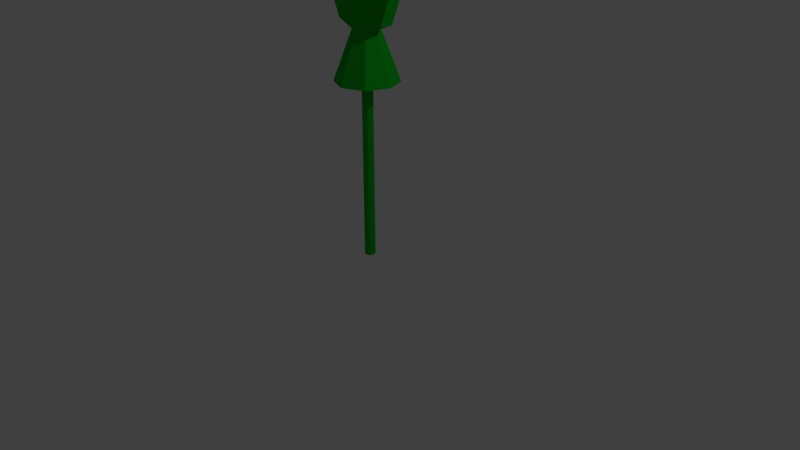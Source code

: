 # Source: rotator.blend  (saved by Blender 2.79.0; exported with 4.5.12 LTS)
import bpy
from mathutils import Matrix  # noqa: F401  (used for matrix-valued properties, if any)

bpy.ops.wm.read_factory_settings(use_empty=True)
scene = bpy.context.scene
scene.name = 'Scene'

# ---- collections
col_collection_1 = bpy.data.collections.new('Collection 1'); scene.collection.children.link(col_collection_1)

# ---- materials (node trees are filled in below, after node groups)
mat_blue = bpy.data.materials.new('blue')
mat_blue.alpha_threshold = 0.0
mat_blue.use_transparent_shadow = False
mat_blue.diffuse_color = (0.005, 0.467, 0.016, 1.0)
mat_blue.specular_color = (0.5, 0.5, 0.5)
mat_blue.roughness = 0.5
mat_blue.specular_intensity = 1.0

# ---- material node trees

# ---- world
world_world = bpy.data.worlds.new('World'); scene.world = world_world
world_world.color = (0.05088, 0.05088, 0.05088)
world_world.use_sun_shadow = False
world_world.sun_shadow_jitter_overblur = 0.0
world_world.cycles.sampling_method = 'MANUAL'

# ---- cameras
cam_camera = bpy.data.cameras.new('Camera')
cam_camera.clip_end = 100.0
cam_camera.lens = 35.0
cam_camera.sensor_width = 32.0
cam_camera.sensor_height = 18.0
cam_camera.ortho_scale = 7.314
cam_camera.dof.focus_distance = 0.0
cam_camera.dof.aperture_fstop = 128.0

# ---- lights
light_lamp = bpy.data.lights.new('Lamp', 'POINT')
light_lamp.transmission_factor = 0.0
light_lamp.cutoff_distance = 30.0
light_lamp.energy = 100.0
light_lamp.shadow_buffer_clip_start = 1.001
light_lamp.shadow_soft_size = 0.1
light_lamp.shadow_maximum_resolution = 0.006
light_lamp.use_absolute_resolution = True

# ---- meshes
me_cylinder_002 = bpy.data.meshes.new('Cylinder.002')
me_cylinder_002.from_pydata([(-0.01032, 4e-06, -0.09766), (-0.01032, 2.286, -0.09766), (0.03843, 2.286, -0.07747), (0.03843, 4e-06, -0.07747), (0.05862, 2.286, -0.02872), (0.05862, 4e-06, -0.02872), (0.03843, 2.286, 0.02003), (0.03843, 4e-06, 0.02003), (-0.01032, 2.286, 0.04022), (-0.01032, 4e-06, 0.04022), (-0.05907, 2.286, 0.02003), (-0.05907, 4e-06, 0.02003), (-0.07926, 2.286, -0.02872), (-0.07926, 4e-06, -0.02872), (-0.05907, 2.286, -0.07747), (-0.2943, 2.286, -0.3127), (-0.01032, 2.286, -0.4303), (-0.05907, 4e-06, -0.07747), (-0.4119, 2.286, -0.02872), (-0.01032, 3.355, -0.02872), (-0.01032, 3.355, -0.02872), (0.2736, 2.286, -0.3127), (0.3912, 2.286, -0.02872), (0.2736, 2.286, 0.2552), (-0.2943, 2.286, 0.2552), (-0.01032, 2.286, 0.3728), (-0.01032, 3.355, -0.02872), (-0.01032, 3.355, -0.02872), (-0.01032, 3.355, -0.02872), (-0.01032, 3.355, -0.02872), (-0.01032, 3.355, -0.02872), (-0.01032, 3.355, -0.02872)], [], [(0, 1, 2, 3), (3, 2, 4, 5), (5, 4, 6, 7), (7, 6, 8, 9), (9, 8, 10, 11), (11, 10, 12, 13), (1, 14, 15, 16), (13, 12, 14, 17), (17, 14, 1, 0), (0, 3, 5, 7, 9, 11, 13, 17), (15, 18, 19, 20), (2, 1, 16, 21), (6, 4, 22, 23), (12, 10, 24, 18), (8, 6, 23, 25), (14, 12, 18, 15), (4, 2, 21, 22), (10, 8, 25, 24), (26, 27, 20, 19, 28, 29, 30, 31), (24, 25, 29, 28), (23, 22, 31, 30), (21, 16, 27, 26), (16, 15, 20, 27), (18, 24, 28, 19), (25, 23, 30, 29), (22, 21, 26, 31)])
me_cylinder_002.polygons.foreach_set('use_smooth', [True] * 26)
_k = set([(0, 1), (0, 3), (0, 17), (1, 2), (1, 14), (2, 3), (2, 4), (3, 5), (4, 5), (4, 6), (5, 7), (6, 7), (6, 8), (7, 9), (8, 9), (8, 10), (9, 11), (10, 11), (10, 12), (11, 13), (12, 13), (12, 14), (13, 17), (14, 17), (15, 16), (15, 18), (15, 20), (16, 21), (16, 27), (18, 19), (18, 24), (19, 20), (19, 28), (20, 27), (21, 22), (21, 26), (22, 23), (22, 31), (23, 25), (23, 30), (24, 25), (24, 28), (25, 29), (26, 27), (26, 31), (28, 29), (29, 30), (30, 31)])
me_cylinder_002.attributes.new('sharp_edge', 'BOOLEAN', 'EDGE').data.foreach_set('value', [ (min(e.vertices), max(e.vertices)) in _k for e in me_cylinder_002.edges])
me_cylinder_002.materials.append(mat_blue)
me_cylinder_002.use_remesh_preserve_volume = False
me_cylinder_002.use_remesh_preserve_attributes = False
me_cylinder_002.use_mirror_vertex_groups = False
me_cylinder_002.update()
me_cylinder_002.normals_split_custom_set([tuple(v) for v in zip(*[iter([0.3827, 0.0, -0.9239, 0.3827, 0.0, -0.9239, 0.3827, 0.0, -0.9239, 0.3827, 0.0, -0.9239, 0.9239, 0.0, -0.3827, 0.9239, 0.0, -0.3827, 0.9239, 0.0, -0.3827, 0.9239, 0.0, -0.3827, 0.9239, 0.0, 0.3827, 0.9239, 0.0, 0.3827, 0.9239, 0.0, 0.3827, 0.9239, 0.0, 0.3827, 0.3827, 0.0, 0.9239, 0.3827, 0.0, 0.9239, 0.3827, 0.0, 0.9239, 0.3827, 0.0, 0.9239, -0.3827, 0.0, 0.9239, -0.3827, 0.0, 0.9239, -0.3827, 0.0, 0.9239, -0.3827, 0.0, 0.9239, -0.9239, 0.0, 0.3827, -0.9239, 0.0, 0.3827, -0.9239, 0.0, 0.3827, -0.9239, 0.0, 0.3827, -2.253e-09, -1.0, -0.001253, -0.0008865, -1.0, -0.0008857, -0.0008865, -1.0, -0.0008857, -1.038e-09, -1.0, -0.001253, -0.9239, 0.0, -0.3827, -0.9239, 0.0, -0.3827, -0.9239, 0.0, -0.3827, -0.9239, 0.0, -0.3827, -0.3827, 0.0, -0.9239, -0.3827, 0.0, -0.9239, -0.3827, 0.0, -0.9239, -0.3827, 0.0, -0.9239, 0.0, -1.0, 0.0, 0.0, -1.0, 0.0, 0.0, -1.0, 0.0, 0.0, -1.0, 0.0, 0.0, -1.0, 0.0, 0.0, -1.0, 0.0, 0.0, -1.0, 0.0, 0.0, -1.0, 0.0, -0.8728, 0.328, -0.3615, -0.8728, 0.328, -0.3615, -0.8728, 0.328, -0.3615, -0.8728, 0.328, -0.3615, 0.0008865, -1.0, -0.0008857, -2.253e-09, -1.0, -0.001253, -1.038e-09, -1.0, -0.001253, 0.0008865, -1.0, -0.0008857, 0.0008865, -1.0, 0.000886, 0.001254, -1.0, 2.715e-07, 0.001254, -1.0, 2.704e-07, 0.0008865, -1.0, 0.000886, -0.001254, -1.0, 2.253e-09, -0.0008865, -1.0, 0.0008857, -0.0008865, -1.0, 0.0008857, -0.001254, -1.0, 1.013e-09, -2.253e-09, -1.0, 0.001253, 0.0008865, -1.0, 0.000886, 0.0008865, -1.0, 0.000886, -1.062e-09, -1.0, 0.001253, -0.0008865, -1.0, -0.0008857, -0.001254, -1.0, 2.253e-09, -0.001254, -1.0, 1.013e-09, -0.0008865, -1.0, -0.0008857, 0.001254, -1.0, 2.715e-07, 0.0008865, -1.0, -0.0008857, 0.0008865, -1.0, -0.0008857, 0.001254, -1.0, 2.704e-07, -0.0008865, -1.0, 0.0008857, -2.253e-09, -1.0, 0.001253, -1.062e-09, -1.0, 0.001253, -0.0008865, -1.0, 0.0008857, 0.0, 0.0, -4.371e-08, 0.0, 0.0, -4.371e-08, 0.0, 0.0, -4.371e-08, 0.0, 0.0, -4.371e-08, 0.0, 0.0, -4.371e-08, 0.0, 0.0, -4.371e-08, 0.0, 0.0, -4.371e-08, 0.0, 0.0, -4.371e-08, -0.3615, 0.328, 0.8728, -0.3615, 0.328, 0.8728, -0.3615, 0.328, 0.8728, -0.3615, 0.328, 0.8728, 0.8728, 0.328, 0.3615, 0.8728, 0.328, 0.3615, 0.8728, 0.328, 0.3615, 0.8728, 0.328, 0.3615, 0.3615, 0.328, -0.8728, 0.3615, 0.328, -0.8728, 0.3615, 0.328, -0.8728, 0.3615, 0.328, -0.8728, -0.3615, 0.328, -0.8728, -0.3615, 0.328, -0.8728, -0.3615, 0.328, -0.8728, -0.3615, 0.328, -0.8728, -0.8728, 0.328, 0.3615, -0.8728, 0.328, 0.3615, -0.8728, 0.328, 0.3615, -0.8728, 0.328, 0.3615, 0.3615, 0.328, 0.8728, 0.3615, 0.328, 0.8728, 0.3615, 0.328, 0.8728, 0.3615, 0.328, 0.8728, 0.8728, 0.328, -0.3615, 0.8728, 0.328, -0.3615, 0.8728, 0.328, -0.3615, 0.8728, 0.328, -0.3615])] * 3)])
me_cylinder = bpy.data.meshes.new('Cylinder')
me_cylinder.from_pydata([(0.0, 1.0, 0.01312), (0.0, 1.0, 6.415), (0.866, 0.5, 0.01312), (0.866, 0.5, 6.415), (0.866, -0.5, 0.01312), (0.866, -0.5, 6.415), (-8.742e-08, -1.0, 0.01312), (-8.742e-08, -1.0, 6.415), (-0.866, -0.5, 0.01312), (-0.866, -0.5, 6.415), (-0.866, 0.5, 0.01312), (-0.866, 0.5, 6.415), (0.0, 1.0, 11.54), (0.0, 1.0, 17.94), (0.866, 0.5, 11.54), (0.866, 0.5, 17.94), (0.866, -0.5, 11.54), (0.866, -0.5, 17.94), (-8.742e-08, -1.0, 11.54), (-8.742e-08, -1.0, 17.94), (-0.866, -0.5, 11.54), (-0.866, -0.5, 17.94), (-0.866, 0.5, 11.54), (-0.866, 0.5, 17.94), (0.0, 1.0, 23.06), (0.0, 1.0, 29.46), (0.866, 0.5, 23.06), (0.866, 0.5, 29.46), (0.866, -0.5, 23.06), (0.866, -0.5, 29.46), (-8.742e-08, -1.0, 23.06), (-8.742e-08, -1.0, 29.46), (-0.866, -0.5, 23.06), (-0.866, -0.5, 29.46), (-0.866, 0.5, 23.06), (-0.866, 0.5, 29.46), (0.0, 1.0, 34.58), (0.0, 1.0, 40.99), (0.866, 0.5, 34.58), (0.866, 0.5, 40.99), (0.866, -0.5, 34.58), (0.866, -0.5, 40.99), (-8.742e-08, -1.0, 34.58), (-8.742e-08, -1.0, 40.99), (-0.866, -0.5, 34.58), (-0.866, -0.5, 40.99), (-0.866, 0.5, 34.58), (-0.866, 0.5, 40.99), (0.0, 1.0, 46.11), (0.0, 1.0, 52.51), (0.866, 0.5, 46.11), (0.866, 0.5, 52.51), (0.866, -0.5, 46.11), (0.866, -0.5, 52.51), (-8.742e-08, -1.0, 46.11), (-8.742e-08, -1.0, 52.51), (-0.866, -0.5, 46.11), (-0.866, -0.5, 52.51), (-0.866, 0.5, 46.11), (-0.866, 0.5, 52.51), (0.0, 1.0, 57.63), (0.0, 1.0, 64.03), (0.866, 0.5, 57.63), (0.866, 0.5, 64.03), (0.866, -0.5, 57.63), (0.866, -0.5, 64.03), (-8.742e-08, -1.0, 57.63), (-8.742e-08, -1.0, 64.03), (-0.866, -0.5, 57.63), (-0.866, -0.5, 64.03), (-0.866, 0.5, 57.63), (-0.866, 0.5, 64.03), (0.0, 1.0, 69.15), (0.0, 1.0, 75.56), (0.866, 0.5, 69.15), (0.866, 0.5, 75.56), (0.866, -0.5, 69.15), (0.866, -0.5, 75.56), (-8.742e-08, -1.0, 69.15), (-8.742e-08, -1.0, 75.56), (-0.866, -0.5, 69.15), (-0.866, -0.5, 75.56), (-0.866, 0.5, 69.15), (-0.866, 0.5, 75.56), (0.0, 1.0, 80.68), (0.0, 1.0, 87.08), (0.866, 0.5, 80.68), (0.866, 0.5, 87.08), (0.866, -0.5, 80.68), (0.866, -0.5, 87.08), (-8.742e-08, -1.0, 80.68), (-8.742e-08, -1.0, 87.08), (-0.866, -0.5, 80.68), (-0.866, -0.5, 87.08), (-0.866, 0.5, 80.68), (-0.866, 0.5, 87.08), (0.0, 1.0, 92.2), (0.0, 1.0, 98.6), (0.866, 0.5, 92.2), (0.866, 0.5, 98.6), (0.866, -0.5, 92.2), (0.866, -0.5, 98.6), (-8.742e-08, -1.0, 92.2), (-8.742e-08, -1.0, 98.6), (-0.866, -0.5, 92.2), (-0.866, -0.5, 98.6), (-0.866, 0.5, 92.2), (-0.866, 0.5, 98.6), (0.0, 3.044, 133.4), (0.0, -3.044, 133.4), (12.33, 3.044, 128.3), (12.33, -3.044, 128.3), (17.44, 3.044, 115.9), (17.44, -3.044, 115.9), (12.33, 3.044, 103.6), (12.33, -3.044, 103.6), (-1.525e-06, 3.044, 98.49), (-1.525e-06, -3.044, 98.49), (-12.33, 3.044, 103.6), (-12.33, -3.044, 103.6), (-17.44, 3.044, 115.9), (-17.44, -3.044, 115.9), (-12.33, 3.044, 128.3), (-12.33, -3.044, 128.3), (-1.587e-07, 2.057, 127.7), (8.333, 2.057, 124.3), (8.333, -2.057, 124.3), (-1.587e-07, -2.057, 127.7), (11.79, 2.057, 115.9), (11.79, -2.057, 115.9), (8.333, 2.057, 107.6), (8.333, -2.057, 107.6), (-1.189e-06, 2.057, 104.1), (-1.189e-06, -2.057, 104.1), (-8.333, 2.057, 107.6), (-8.333, -2.057, 107.6), (-11.79, 2.057, 115.9), (-11.79, -2.057, 115.9), (-8.333, 2.057, 124.3), (-8.333, -2.057, 124.3)], [], [(0, 1, 3, 2), (2, 3, 5, 4), (4, 5, 7, 6), (6, 7, 9, 8), (3, 1, 11, 9, 7, 5), (8, 9, 11, 10), (10, 11, 1, 0), (0, 2, 4, 6, 8, 10), (12, 13, 15, 14), (14, 15, 17, 16), (16, 17, 19, 18), (18, 19, 21, 20), (15, 13, 23, 21, 19, 17), (20, 21, 23, 22), (22, 23, 13, 12), (12, 14, 16, 18, 20, 22), (24, 25, 27, 26), (26, 27, 29, 28), (28, 29, 31, 30), (30, 31, 33, 32), (27, 25, 35, 33, 31, 29), (32, 33, 35, 34), (34, 35, 25, 24), (24, 26, 28, 30, 32, 34), (36, 37, 39, 38), (38, 39, 41, 40), (40, 41, 43, 42), (42, 43, 45, 44), (39, 37, 47, 45, 43, 41), (44, 45, 47, 46), (46, 47, 37, 36), (36, 38, 40, 42, 44, 46), (48, 49, 51, 50), (50, 51, 53, 52), (52, 53, 55, 54), (54, 55, 57, 56), (51, 49, 59, 57, 55, 53), (56, 57, 59, 58), (58, 59, 49, 48), (48, 50, 52, 54, 56, 58), (60, 61, 63, 62), (62, 63, 65, 64), (64, 65, 67, 66), (66, 67, 69, 68), (63, 61, 71, 69, 67, 65), (68, 69, 71, 70), (70, 71, 61, 60), (60, 62, 64, 66, 68, 70), (72, 73, 75, 74), (74, 75, 77, 76), (76, 77, 79, 78), (78, 79, 81, 80), (75, 73, 83, 81, 79, 77), (80, 81, 83, 82), (82, 83, 73, 72), (72, 74, 76, 78, 80, 82), (84, 85, 87, 86), (86, 87, 89, 88), (88, 89, 91, 90), (90, 91, 93, 92), (87, 85, 95, 93, 91, 89), (92, 93, 95, 94), (94, 95, 85, 84), (84, 86, 88, 90, 92, 94), (96, 97, 99, 98), (98, 99, 101, 100), (100, 101, 103, 102), (102, 103, 105, 104), (99, 97, 107, 105, 103, 101), (104, 105, 107, 106), (106, 107, 97, 96), (96, 98, 100, 102, 104, 106), (108, 109, 111, 110), (110, 111, 113, 112), (112, 113, 115, 114), (114, 115, 117, 116), (116, 117, 119, 118), (118, 119, 121, 120), (112, 114, 130, 128), (120, 121, 123, 122), (122, 123, 109, 108), (119, 117, 133, 135), (126, 127, 139, 137, 135, 133, 131, 129), (124, 125, 128, 130, 132, 134, 136, 138), (122, 108, 124, 138), (108, 110, 125, 124), (115, 113, 129, 131), (109, 123, 139, 127), (111, 109, 127, 126), (118, 120, 136, 134), (121, 119, 135, 137), (114, 116, 132, 130), (117, 115, 131, 133), (110, 112, 128, 125), (120, 122, 138, 136), (113, 111, 126, 129), (123, 121, 137, 139), (116, 118, 134, 132)])
me_cylinder.materials.append(mat_blue)
me_cylinder.use_remesh_preserve_volume = False
me_cylinder.use_remesh_preserve_attributes = False
me_cylinder.use_mirror_vertex_groups = False
me_cylinder.update()

# ---- objects
ob_cylinder_002 = bpy.data.objects.new('Cylinder.002', me_cylinder_002)
ob_cylinder = bpy.data.objects.new('Cylinder', me_cylinder)
ob_lamp = bpy.data.objects.new('Lamp', light_lamp)
ob_camera = bpy.data.objects.new('Camera', cam_camera)

# ---- transforms, parenting, visibility, modifiers, constraints
ob_cylinder_002.location = (0.0, 0.0, 0.0)
ob_cylinder_002.rotation_euler = (1.571, -0.0, 0.0)
ob_cylinder_002.hide_viewport = True
ob_cylinder_002.lineart.crease_threshold = 0.0
ob_cylinder.location = (0.0, 0.0, 0.004978)
ob_cylinder.scale = (0.02886, 0.02886, 0.02886)
ob_cylinder.lineart.crease_threshold = 0.0
ob_lamp.location = (4.076, 1.005, 5.904)
ob_lamp.rotation_euler = (0.6503, 0.05522, 1.866)
ob_lamp.lock_rotations_4d = False
ob_lamp.empty_display_type = 'ARROWS'
ob_lamp.color = (0.0, 0.0, 0.0, 0.0)
ob_lamp.lineart.crease_threshold = 0.0
ob_camera.location = (7.481, -6.508, 5.344)
ob_camera.rotation_euler = (1.109, 0.0, 0.8149)
ob_camera.lock_rotations_4d = False
ob_camera.empty_display_type = 'ARROWS'
ob_camera.color = (0.0, 0.0, 0.0, 0.0)
ob_camera.display_type = 'WIRE'
ob_camera.lineart.crease_threshold = 0.0

# ---- collection membership
col_collection_1.objects.link(ob_cylinder_002)
col_collection_1.objects.link(ob_cylinder)
col_collection_1.objects.link(ob_lamp)
col_collection_1.objects.link(ob_camera)

# ---- scene / render settings (as saved in the file)
scene.camera = ob_camera
scene.frame_start = 1; scene.frame_end = 250; scene.frame_set(0)
scene.render.engine = 'BLENDER_EEVEE_NEXT'
scene.render.resolution_percentage = 50
scene.render.dither_intensity = 0.0
scene.cycles.use_denoising = False
scene.cycles.samples = 128
scene.cycles.sampling_pattern = 'TABULATED_SOBOL'
scene.cycles.use_adaptive_sampling = False
scene.cycles.use_light_tree = False
scene.cycles.blur_glossy = 0.0
scene.cycles.sample_clamp_indirect = 0.0
scene.view_settings.view_transform = 'Standard'
bpy.context.view_layer.update()
